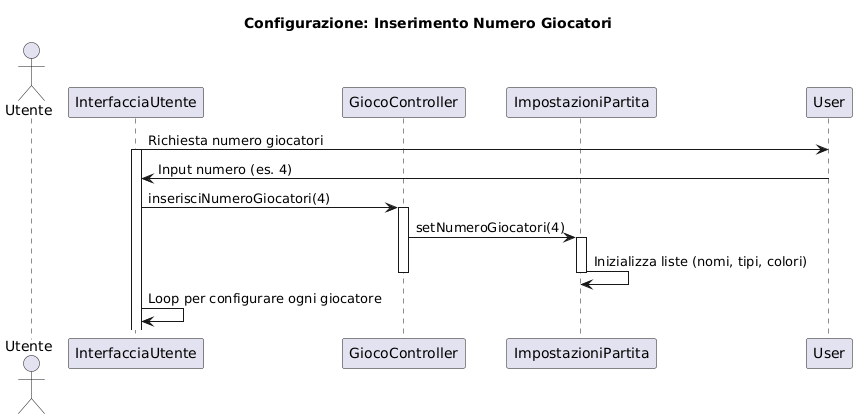

The diagram above was rendered by PlantUML. Its source (embedded in the PNG):
@startuml
title Configurazione: Inserimento Numero Giocatori

actor Utente
participant InterfacciaUtente as UI
participant GiocoController as GC
participant ImpostazioniPartita as Impostazioni

UI -> User: Richiesta numero giocatori
activate UI
User -> UI: Input numero (es. 4)
UI -> GC: inserisciNumeroGiocatori(4)
activate GC
GC -> Impostazioni: setNumeroGiocatori(4)
activate Impostazioni
Impostazioni -> Impostazioni: Inizializza liste (nomi, tipi, colori)
deactivate Impostazioni
deactivate GC
UI -> UI: Loop per configurare ogni giocatore
@enduml